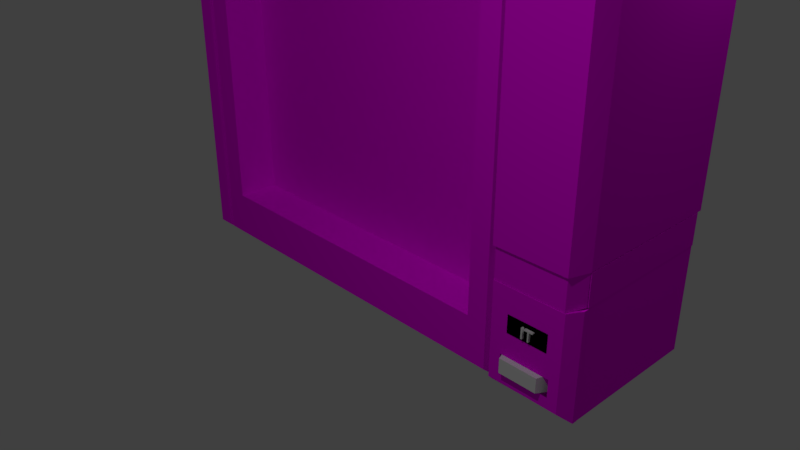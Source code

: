 # Source: Television.blend  (saved by Blender 2.79.0; exported with 4.5.12 LTS)
import bpy
from mathutils import Matrix  # noqa: F401  (used for matrix-valued properties, if any)

bpy.ops.wm.read_factory_settings(use_empty=True)
scene = bpy.context.scene
scene.name = 'Scene'

# ---- collections
col_collection_1 = bpy.data.collections.new('Collection 1'); scene.collection.children.link(col_collection_1)

# ---- images (referenced by path relative to the original .blend; pixels are not part of the script)
import os
ASSET_DIR = os.environ.get("B2B_ASSET_DIR", "")  # directory of the original .blend (textures are referenced by path, not embedded)
HERE = os.path.dirname(os.path.abspath(__file__))  # packed textures are extracted next to this script under _unpacked/

def load_image(name, relpath, width, height, colorspace="sRGB"):
    """Load a texture the original file referenced (path relative to the .blend, or extracted next to this script)."""
    p = next((c for c in (os.path.join(HERE, relpath), os.path.join(ASSET_DIR, relpath)) if relpath and os.path.exists(c)), "")
    if p:
        img = bpy.data.images.load(p, check_existing=True)
        img.name = name
    else:  # same state as the original file: an image datablock whose file is absent (Cycles renders it pink)
        img = bpy.data.images.new(name, width, height)
        img.source = "FILE"
        img.filepath = "//" + (relpath or name)
    img.colorspace_settings.name = colorspace
    return img
img_plastic011_lq_png = load_image('Plastic011_LQ.png', 'textures/Plastic011_LQ.png', 1024, 1024, 'sRGB')

# ---- materials (node trees are filled in below, after node groups)
mat_material_007 = bpy.data.materials.new('Material.007')
mat_material_007.alpha_threshold = 0.0
mat_material_007.diffuse_color = (0.0, 0.0, 0.0, 1.0)
mat_material_007.roughness = 0.5
mat_material = bpy.data.materials.new('Material')
mat_material.alpha_threshold = 0.0
mat_material.diffuse_color = (0.02038, 0.02038, 0.02038, 1.0)
mat_material.roughness = 0.5
mat_material.line_color = (0.0, 0.0, 0.0, 1.0)
mat_material_001 = bpy.data.materials.new('Material.001')
mat_material_001.alpha_threshold = 0.0
mat_material_001.diffuse_color = (0.03106, 0.03106, 0.03106, 1.0)
mat_material_001.roughness = 0.5
mat_material_006 = bpy.data.materials.new('Material.006')
mat_material_006.alpha_threshold = 0.0
mat_material_006.diffuse_color = (0.0, 0.0, 0.0, 1.0)
mat_material_006.roughness = 0.5
mat_material_005 = bpy.data.materials.new('Material.005')
mat_material_005.alpha_threshold = 0.0
mat_material_005.roughness = 0.5
mat_material_003 = bpy.data.materials.new('Material.003')
mat_material_003.alpha_threshold = 0.0
mat_material_003.roughness = 0.5
mat_material_004 = bpy.data.materials.new('Material.004')
mat_material_004.alpha_threshold = 0.0
mat_material_004.roughness = 0.5

# ---- material node trees
mat_material.use_nodes = True; mat_material.node_tree.nodes.clear()
_N = mat_material.node_tree.nodes; _L = mat_material.node_tree.links
n0 = _N.new('ShaderNodeOutputMaterial'); n0.name = 'Material Output'; n0.location = (300, 300)
n1 = _N.new('ShaderNodeBsdfDiffuse'); n1.name = 'Diffuse BSDF'; n1.location = (10, 300)
n2 = _N.new('ShaderNodeTexImage'); n2.name = 'Image Texture'; n2.location = (-180, 300)
n2.width = 140
n2.image = img_plastic011_lq_png
_L.new(n1.outputs[0], n0.inputs[0])
_L.new(n2.outputs[0], n1.inputs[0])
n0.is_active_output = True
mat_material_001.use_nodes = True; mat_material_001.node_tree.nodes.clear()
_N = mat_material_001.node_tree.nodes; _L = mat_material_001.node_tree.links
n0 = _N.new('ShaderNodeOutputMaterial'); n0.name = 'Material Output'; n0.location = (300, 300)
n1 = _N.new('ShaderNodeBsdfDiffuse'); n1.name = 'Diffuse BSDF'; n1.location = (10, 300)
n2 = _N.new('ShaderNodeTexImage'); n2.name = 'Image Texture'; n2.location = (-180, 300)
n2.width = 140
_L.new(n1.outputs[0], n0.inputs[0])
_L.new(n2.outputs[0], n1.inputs[0])
n0.is_active_output = True

# ---- world
world_world = bpy.data.worlds.new('World'); scene.world = world_world
world_world.color = (0.05088, 0.05088, 0.05088)
world_world.use_sun_shadow = False
world_world.sun_shadow_jitter_overblur = 0.0
world_world.cycles.sampling_method = 'MANUAL'

# ---- cameras
cam_camera = bpy.data.cameras.new('Camera')
cam_camera.clip_end = 100.0
cam_camera.lens = 35.0
cam_camera.sensor_width = 32.0
cam_camera.sensor_height = 18.0
cam_camera.ortho_scale = 7.314
cam_camera.dof.focus_distance = 0.0

# ---- lights
light_area = bpy.data.lights.new('Area', 'AREA')
light_area.transmission_factor = 0.0
light_area.energy = 78.54
light_area.shadow_buffer_clip_start = 0.5
light_area.shadow_soft_size = 0.1
light_area.shadow_maximum_resolution = 0.006
light_area.use_absolute_resolution = True
light_area.size = 0.1
light_area.size_y = 0.1
light_lamp = bpy.data.lights.new('Lamp', 'POINT')
light_lamp.transmission_factor = 0.0
light_lamp.cutoff_distance = 30.0
light_lamp.energy = 100.0
light_lamp.shadow_buffer_clip_start = 1.001
light_lamp.shadow_soft_size = 0.1
light_lamp.shadow_maximum_resolution = 0.006
light_lamp.use_absolute_resolution = True

# ---- meshes
me_cube = bpy.data.meshes.new('Cube')
me_cube.from_pydata([(-1.0, -1.0, -1.0), (-1.0, -1.0, 1.0), (-1.0, 1.0, -1.0), (-1.0, 1.0, 1.0), (3.613, -1.0, -1.0), (3.613, -1.0, 1.0), (3.613, 1.0, -1.0), (3.613, 1.0, 1.0)], [], [(0, 1, 3, 2), (2, 3, 7, 6), (6, 7, 5, 4), (4, 5, 1, 0), (2, 6, 4, 0), (7, 3, 1, 5)])
me_cube.materials.append(mat_material_007)
me_cube.use_remesh_preserve_volume = False
me_cube.use_remesh_preserve_attributes = False
me_cube.use_mirror_vertex_groups = False
me_cube.update()
me_controlpanel_002 = bpy.data.meshes.new('ControlPanel.002')
me_controlpanel_002.from_pydata([(0.4349, 0.2646, -0.3325), (0.348, 0.06425, -0.3325), (-0.4684, 0.06425, -0.3325), (-0.5729, 0.2646, -0.3325), (0.4349, 0.2646, 0.02769), (0.348, 0.06424, 0.02769), (-0.4684, 0.06425, 0.02769), (-0.5729, 0.2646, 0.02769), (0.4349, 0.2646, -0.3325), (0.348, 0.06425, -0.3325), (-0.4684, 0.06425, -0.3325)], [], [(0, 1, 2, 3), (4, 7, 6, 5), (0, 4, 5, 1), (1, 5, 6, 2), (2, 6, 7, 3), (4, 0, 3, 7), (9, 10, 3, 8)])
_uv = me_controlpanel_002.uv_layers.new(name='UVMap')
_uv.uv.foreach_set('vector', [0.0, 0.0, 1.0, 0.0, 1.0, 1.0, 0.0, 1.0, 0.0, 0.0, 1.0, 0.0, 1.0, 1.0, 0.0, 1.0, 0.0, 0.0, 1.0, 0.0, 1.0, 1.0, 0.0, 1.0, 0.0, 0.0, 1.0, 0.0, 1.0, 1.0, 0.0, 1.0, 0.0, 0.0, 1.0, 0.0, 1.0, 1.0, 0.0, 1.0, 0.0, 0.0, 1.0, 0.0, 1.0, 1.0, 0.0, 1.0, 0.9137, 0.1989, 0.1037, 0.1989, 4.459e-05, 4.542e-05, 1.0, 4.459e-05])
me_controlpanel_002.materials.append(mat_material)
me_controlpanel_002.materials.append(mat_material_001)
me_controlpanel_002.materials.append(mat_material_006)
me_controlpanel_002.use_remesh_preserve_volume = False
me_controlpanel_002.use_remesh_preserve_attributes = False
me_controlpanel_002.use_mirror_vertex_groups = False
me_controlpanel_002.update()
me_controlpanel_001 = bpy.data.meshes.new('ControlPanel.001')
me_controlpanel_001.from_pydata([(-1.155, 1.0, 1.534), (-1.155, -0.7525, 1.534), (-2.155, -0.7525, 1.534), (-2.155, 1.0, 1.534), (-1.155, 1.0, 1.896), (-1.155, -0.7525, 1.896), (-2.155, -0.7525, 1.896), (-2.155, 1.0, 1.896), (-1.155, 1.0, 1.534), (-1.155, -0.7525, 1.534), (-2.155, -0.7525, 1.534)], [], [(0, 1, 2, 3), (4, 7, 6, 5), (0, 4, 5, 1), (1, 5, 6, 2), (2, 6, 7, 3), (4, 0, 3, 7), (9, 10, 3, 8)])
_uv = me_controlpanel_001.uv_layers.new(name='UVMap')
_uv.uv.foreach_set('vector', [0.0, 0.0, 1.0, 0.0, 1.0, 1.0, 0.0, 1.0, 0.0, 0.0, 1.0, 0.0, 1.0, 1.0, 0.0, 1.0, 0.0, 0.0, 1.0, 0.0, 1.0, 1.0, 0.0, 1.0, 0.0, 0.0, 1.0, 0.0, 1.0, 1.0, 0.0, 1.0, 0.0, 0.0, 1.0, 0.0, 1.0, 1.0, 0.0, 1.0, 0.0, 0.0, 1.0, 0.0, 1.0, 1.0, 0.0, 1.0, 7.553e-05, 0.5706, 7.58e-05, 7.566e-05, 0.9999, 7.553e-05, 0.9999, 0.5706])
me_controlpanel_001.materials.append(mat_material)
me_controlpanel_001.materials.append(mat_material_001)
me_controlpanel_001.use_remesh_preserve_volume = False
me_controlpanel_001.use_remesh_preserve_attributes = False
me_controlpanel_001.use_mirror_vertex_groups = False
me_controlpanel_001.update()
me_powerbutton = bpy.data.meshes.new('PowerButton')
me_powerbutton.from_pydata([(-0.5044, -1.551, -0.7435), (-0.5044, -1.551, -0.1765), (-1.0, -0.218, -1.0), (-1.0, -0.218, -0.1765), (1.0, -1.551, -0.7435), (1.0, -1.551, -0.1765), (1.437, -0.218, -1.0), (1.437, -0.218, -0.1765)], [], [(0, 1, 3, 2), (2, 3, 7, 6), (6, 7, 5, 4), (4, 5, 1, 0), (2, 6, 4, 0), (7, 3, 1, 5)])
me_powerbutton.materials.append(mat_material_003)
me_powerbutton.use_remesh_preserve_volume = False
me_powerbutton.use_remesh_preserve_attributes = False
me_powerbutton.use_mirror_vertex_groups = False
me_powerbutton.update()
me_door = bpy.data.meshes.new('Door')
me_door.from_pydata([(0.9826, 0.05179, -0.5407), (0.9826, -0.008846, -0.5407), (-0.01735, -0.02141, -0.5407), (0.9827, 0.05179, 0.6938), (0.9826, -0.008847, 0.6938), (-0.01735, -0.02141, 0.6938), (-0.01735, 0.03922, 0.6938), (0.9827, 0.05179, -0.5407), (0.9826, -0.008846, -0.5407), (-0.01735, -0.02141, -0.5407), (0.8937, -0.1652, -0.3996), (0.8937, -0.1046, 0.6938), (0.8937, -0.1652, 0.6938), (0.06355, -0.1652, -0.3996), (0.06355, -0.1046, 0.6938), (0.06355, -0.1652, 0.6938), (0.1971, -0.1652, -0.2686), (0.1971, -0.1652, -0.06695), (0.1587, -0.1046, -0.1759), (0.1587, -0.1046, -0.3569), (0.7757, -0.1652, -0.2686), (0.7757, -0.1652, -0.06695), (0.8096, -0.1046, -0.1759)], [(7, 8), (8, 9), (18, 19)], [(14, 6, 5, 15), (0, 3, 4, 1), (13, 15, 5, 2), (13, 2, 8, 10), (1, 4, 12, 10), (3, 11, 12, 4), (10, 20, 16, 13), (11, 14, 15, 12), (13, 16, 17, 21, 20, 10, 12, 15), (22, 21, 17, 18)])
_uv = me_door.uv_layers.new(name='UVMap')
_uv.uv.foreach_set('vector', [0.1349, 0.9251, 9.593e-05, 0.9999, 0.02979, 0.9517, 0.1517, 0.8837, 0.9069, 0.09876, 0.7413, 0.916, 0.7054, 0.889, 0.8667, 0.09063, 0.1143, 0.1995, 0.1517, 0.8837, 0.02979, 0.9517, 9.522e-05, 0.05947, 0.1143, 0.1995, 9.522e-05, 0.05947, 0.7728, 9.522e-05, 0.7151, 0.1676, 0.8667, 0.09063, 0.7054, 0.889, 0.596, 0.858, 0.7151, 0.1676, 0.7413, 0.916, 0.617, 0.8887, 0.596, 0.858, 0.7054, 0.889, 0.7151, 0.1676, 0.612, 0.2647, 0.2149, 0.2858, 0.1143, 0.1995, 0.617, 0.8887, 0.1349, 0.9251, 0.1517, 0.8837, 0.596, 0.858, 0.1143, 0.1995, 0.2149, 0.2858, 0.2176, 0.4388, 0.5909, 0.4261, 0.612, 0.2647, 0.7151, 0.1676, 0.596, 0.858, 0.1517, 0.8837, 0.5682, 0.3582, 0.5909, 0.4261, 0.2176, 0.4388, 0.2457, 0.3466])
me_door.materials.append(mat_material)
me_door.materials.append(mat_material_001)
me_door.materials.append(mat_material_004)
me_door.use_remesh_preserve_volume = False
me_door.use_remesh_preserve_attributes = False
me_door.use_mirror_vertex_groups = False
me_door.update()
me_cube_004 = bpy.data.meshes.new('Cube.004')
me_cube_004.from_pydata([(2.335, 1.0, -0.4904), (2.845, -1.0, -1.0), (-2.155, -1.0, -1.0), (-1.646, 1.0, -0.4904), (2.335, 1.0, 3.49), (2.845, -1.0, 4.0), (-2.155, -1.0, 4.0), (-1.646, 1.0, 3.49), (2.335, 1.0, -0.4904), (2.845, -1.0, -1.0), (-2.155, -1.0, -1.0), (-1.646, 1.0, -0.4904), (2.335, 1.0, 3.49), (2.845, -1.0, 4.0), (-2.155, -1.0, 4.0), (-1.646, 1.0, 3.49), (1.408, 2.197, 0.437), (-0.7182, 2.197, 0.437), (1.408, 2.197, 2.563), (-0.7182, 2.197, 2.563)], [], [(0, 1, 2, 3), (4, 7, 6, 5), (0, 4, 5, 1), (1, 5, 6, 2), (2, 6, 7, 3), (4, 0, 3, 7), (8, 9, 10, 11), (12, 15, 14, 13), (8, 12, 13, 9), (9, 13, 14, 10), (10, 14, 15, 11), (15, 12, 18, 19), (18, 16, 17, 19), (11, 15, 19, 17), (8, 11, 17, 16), (12, 8, 16, 18)])
me_cube_004.materials.append(mat_material)
me_cube_004.use_remesh_preserve_volume = False
me_cube_004.use_remesh_preserve_attributes = False
me_cube_004.use_mirror_vertex_groups = False
me_cube_004.update()
me_controlpanel = bpy.data.meshes.new('ControlPanel')
me_controlpanel.from_pydata([(-1.155, 1.0, 1.0), (-1.155, -0.7286, 1.0), (-2.155, -0.7286, 1.0), (-2.155, 1.0, 1.0), (-1.155, 1.0, 2.244), (-1.155, -0.7286, 2.244), (-2.155, -0.7286, 2.244), (-2.155, 1.0, 2.244), (-1.155, 1.0, 1.0), (-1.155, -0.7286, 1.0), (-2.155, -0.7286, 1.0), (-2.155, 1.0, 2.0)], [], [(0, 1, 2, 3), (4, 7, 6, 5), (0, 4, 5, 1), (1, 5, 6, 2), (2, 6, 7, 3), (4, 0, 3, 7), (8, 11, 10, 9), (9, 10, 3, 8)])
_uv = me_controlpanel.uv_layers.new(name='UVMap')
_uv.uv.foreach_set('vector', [0.0, 0.0, 1.0, 0.0, 1.0, 1.0, 0.0, 1.0, 0.0, 0.0, 1.0, 0.0, 1.0, 1.0, 0.0, 1.0, 0.0, 0.0, 1.0, 0.0, 1.0, 1.0, 0.0, 1.0, 0.0, 0.0, 1.0, 0.0, 1.0, 1.0, 0.0, 1.0, 0.0, 0.0, 1.0, 0.0, 1.0, 1.0, 0.0, 1.0, 0.0, 0.0, 1.0, 0.0, 1.0, 1.0, 0.0, 1.0, 0.8299, 0.4822, 0.3025, 0.9109, 9.543e-05, 9.543e-05, 0.5453, 0.1976, 0.5453, 0.1976, 9.543e-05, 9.543e-05, 0.9999, 9.602e-05, 0.8299, 0.4822])
me_controlpanel.materials.append(mat_material)
me_controlpanel.materials.append(mat_material_001)
me_controlpanel.use_remesh_preserve_volume = False
me_controlpanel.use_remesh_preserve_attributes = False
me_controlpanel.use_mirror_vertex_groups = False
me_controlpanel.update()
me_speaker = bpy.data.meshes.new('speaker')
me_speaker.from_pydata([(-1.155, 1.0, 0.6243), (-1.155, -0.8128, 0.6243), (-2.155, -0.8128, 0.6243), (-2.155, 1.0, 0.6243), (-1.155, 1.0, 3.772), (-1.155, -0.8128, 3.772), (-2.155, -0.8128, 3.772), (-2.155, 1.0, 3.772), (-1.155, 1.0, 0.6243), (-1.155, -0.8128, 0.6243), (-2.155, -0.8128, 0.6243), (-1.231, -1.047, 0.6243), (-2.079, -1.047, 0.6243), (-1.231, -1.047, 3.772), (-2.079, -1.047, 3.772), (-1.155, 0.7898, 3.966), (-1.155, -0.7268, 3.966), (-2.155, -0.7268, 3.966), (-2.155, 0.7898, 3.966), (-1.231, -0.9224, 3.966), (-2.079, -0.9224, 3.966)], [], [(0, 1, 2, 3), (5, 4, 15, 16), (0, 4, 5, 1), (13, 5, 16, 19), (2, 6, 7, 3), (4, 0, 3, 7), (9, 10, 3, 8), (11, 13, 14, 12), (6, 2, 12, 14), (1, 5, 13, 11), (2, 1, 11, 12), (15, 18, 17, 16), (16, 17, 20, 19), (14, 13, 19, 20), (7, 6, 17, 18), (6, 14, 20, 17), (4, 7, 18, 15)])
_uv = me_speaker.uv_layers.new(name='UVMap')
_uv.uv.foreach_set('vector', [0.0, 0.0, 1.0, 0.0, 1.0, 1.0, 0.0, 1.0, 0.0, 0.0, 1.0, 0.0, 1.0, 1.0, 0.0, 1.0, 0.0, 0.0, 1.0, 0.0, 1.0, 1.0, 0.0, 1.0, 0.0, 0.0, 1.0, 0.0, 1.0, 1.0, 0.0, 1.0, 0.0, 0.0, 1.0, 0.0, 1.0, 1.0, 0.0, 1.0, 0.0, 0.0, 1.0, 0.0, 1.0, 1.0, 0.0, 1.0, 7.426e-05, 0.5516, 7.456e-05, 7.439e-05, 0.9999, 7.426e-05, 0.9999, 0.5516, 0.0, 0.0, 1.0, 0.0, 1.0, 1.0, 0.0, 1.0, 0.0, 0.0, 1.0, 0.0, 1.0, 1.0, 0.0, 1.0, 0.0, 0.0, 1.0, 0.0, 1.0, 1.0, 0.0, 1.0, 0.0, 0.0, 1.0, 0.0, 1.0, 1.0, 0.0, 1.0, 0.0, 0.0, 1.0, 0.0, 1.0, 1.0, 0.0, 1.0, 0.0, 0.0, 1.0, 0.0, 1.0, 1.0, 0.0, 1.0, 0.0, 0.0, 1.0, 0.0, 1.0, 1.0, 0.0, 1.0, 0.0, 0.0, 1.0, 0.0, 1.0, 1.0, 0.0, 1.0, 0.0, 0.0, 1.0, 0.0, 1.0, 1.0, 0.0, 1.0, 0.0, 0.0, 1.0, 0.0, 1.0, 1.0, 0.0, 1.0])
me_speaker.materials.append(mat_material)
me_speaker.materials.append(mat_material_001)
me_speaker.use_remesh_preserve_volume = False
me_speaker.use_remesh_preserve_attributes = False
me_speaker.use_mirror_vertex_groups = False
me_speaker.update()
me_shell = bpy.data.meshes.new('Shell')
me_shell.from_pydata([(2.845, 1.0, -0.8205), (2.845, -1.0, -0.8205), (-1.555, -1.0, -0.8205), (-1.555, 1.0, -0.8205), (2.845, 1.0, 3.794), (-1.555, 1.0, 3.794), (2.845, -1.0, 3.794), (-1.29, -1.0, -0.2921), (2.611, -1.0, 3.609), (2.611, -1.0, -0.2921), (-1.29, -1.0, 3.609), (-1.555, -1.0, 3.794), (-1.29, -0.51, -0.2921), (-1.29, -0.51, 3.609), (2.611, -0.51, 3.609), (2.611, -0.51, -0.2921), (2.845, 0.7999, -0.9898), (2.845, -0.7999, -0.9898), (-1.555, -0.7999, -0.9898), (-1.555, 0.7999, -0.9898), (2.845, 0.9191, 3.958), (-1.555, 0.9191, 3.958), (2.845, -0.9191, 3.958), (-1.555, -0.9191, 3.958), (-1.632, -1.0, -0.8205), (-1.632, 1.0, -0.8205), (-1.632, 1.0, 3.794), (-1.632, -1.0, 3.794), (-1.632, -0.7999, -0.9898), (-1.632, 0.7999, -0.9898), (-1.632, 0.9191, 3.958), (-1.632, -0.9191, 3.958), (-1.829, -1.0, -0.8205), (-1.829, 1.0, -0.8205), (-1.829, 1.0, 3.794), (-1.829, -1.0, 3.794), (-1.829, -0.7999, -0.9898), (-1.829, 0.7999, -0.9898), (-1.829, 0.9191, 3.958), (-1.829, -0.9191, 3.958), (-1.555, -0.8713, -0.8042), (-1.555, -0.8713, 3.81), (-1.555, -0.6712, -0.9735), (-1.555, -0.7904, 3.955), (-1.632, -0.8713, -0.8042), (-1.632, -0.8713, 3.81), (-1.632, -0.6712, -0.9735), (-1.632, -0.7904, 3.951), (2.845, 0.9663, 3.862), (2.845, -0.9663, 3.862), (-1.555, -0.9663, 3.862), (-1.555, 0.9663, 3.862), (-1.632, -0.9661, 3.862), (-1.632, 0.9663, 3.862), (-1.829, -0.9663, 3.862), (-1.829, 0.9663, 3.862), (-1.555, -0.8375, 3.869), (2.845, 0.9479, 3.9), (-1.555, 0.9479, 3.9), (-1.632, 0.9479, 3.9), (-1.829, 0.9479, 3.9), (2.845, -0.9479, 3.9), (-1.555, -0.9479, 3.9), (-1.632, -0.9479, 3.9), (-1.829, -0.9479, 3.9), (-1.555, -0.8191, 3.916), (-1.632, -0.8191, 3.916), (2.764, 1.073, 3.758), (2.764, -0.9274, 3.758), (2.764, -0.8937, 3.827), (-1.526, -0.8937, 3.827), (-1.526, -0.7695, 3.766), (2.845, -0.8237, 3.891), (-1.63, -0.8725, 3.869), (2.845, -0.8421, 3.853), (2.845, -0.889, -0.9144), (2.845, 0.889, -0.9144), (-1.555, 0.889, -0.9144), (-1.555, -0.889, -0.9144), (-1.632, 0.889, -0.9144), (-1.632, -0.889, -0.9144), (-1.829, 0.889, -0.9144), (-1.829, -0.889, -0.9144), (-1.555, -0.7603, -0.8981), (-1.632, -0.7603, -0.8981), (2.845, 0.9334, -0.8769), (-1.555, 0.9334, -0.8769), (-1.632, 0.9334, -0.8769), (-1.829, 0.9334, -0.8769), (2.845, -0.9334, -0.8769), (-1.555, -0.9334, -0.8769), (-1.632, -0.9334, -0.8769), (-1.829, -0.9334, -0.8769), (-1.555, -0.8047, -0.8605), (-1.632, -0.8047, -0.8605), (2.845, -0.889, -0.9144), (-1.555, -0.889, -0.9144), (-1.632, -0.889, -0.9144), (-1.829, -0.889, -0.9144), (-1.555, -0.7603, -0.8981), (-1.632, -0.7603, -0.8981), (2.845, -0.9334, -0.8769), (-1.555, -0.9334, -0.8769), (-1.632, -0.9334, -0.8769), (-1.829, -0.9334, -0.8769), (-1.555, -0.8047, -0.8605), (-1.632, -0.8047, -0.8605), (2.845, -0.8098, -0.9152), (-1.555, -0.8098, -0.9152), (-1.632, -0.866, -0.9152), (-1.829, -0.866, -0.9152), (-1.555, -0.7372, -0.8989), (-1.632, -0.7372, -0.8989), (2.845, -0.8542, -0.8776), (-1.555, -0.8542, -0.8776), (-1.632, -0.9104, -0.8776), (-1.829, -0.9104, -0.8776), (-1.555, -0.7816, -0.8613), (-1.632, -0.7816, -0.8613), (-1.632, -0.8713, 3.81), (-1.632, -0.9661, 3.862), (-1.827, -0.8709, 3.869), (-1.63, -0.8725, 3.869), (-1.632, -0.8191, 3.916), (-1.827, -0.8188, 3.916)], [(70, 71), (122, 73), (45, 119), (52, 120), (66, 123), (123, 124)], [(76, 75, 17, 16), (4, 0, 3, 5), (0, 4, 6, 1), (7, 2, 1, 6, 8, 9), (10, 8, 6, 11, 2, 7), (77, 19, 29, 79), (61, 57, 20, 22), (10, 7, 12, 13), (8, 10, 13, 14), (12, 15, 14, 13), (7, 9, 15, 12), (9, 8, 14, 15), (16, 17, 18, 19), (77, 76, 16, 19), (75, 78, 18, 17), (20, 21, 23, 22), (62, 61, 22, 23), (57, 58, 21, 20), (5, 3, 25, 26), (26, 25, 33, 34), (79, 29, 37, 81), (31, 30, 38, 39), (51, 5, 26, 53), (19, 18, 28, 29), (23, 21, 30, 31), (28, 18, 42, 46), (2, 11, 41, 40), (32, 35, 34, 33), (82, 81, 37, 36), (60, 64, 39, 38), (63, 31, 39, 64), (91, 24, 32, 92), (29, 28, 36, 37), (24, 27, 35, 32), (53, 26, 34, 55), (40, 41, 45, 44), (93, 40, 44, 94), (80, 28, 46, 84), (90, 2, 40, 93), (27, 24, 44, 45), (62, 23, 43, 65), (11, 50, 56, 41), (59, 53, 55, 60), (27, 52, 54, 35), (34, 35, 54, 55), (58, 51, 53, 59), (4, 5, 51, 48), (11, 6, 49, 50), (6, 4, 48, 49), (31, 63, 66, 47), (21, 58, 59, 30), (30, 59, 60, 38), (55, 54, 64, 60), (48, 51, 58, 57), (49, 61, 72, 74), (49, 48, 57, 61), (6, 49, 69, 68), (50, 49, 69, 70), (4, 6, 68, 67), (18, 78, 83, 42), (92, 82, 98, 104), (42, 83, 84, 46), (28, 80, 82, 36), (92, 88, 81, 82), (87, 79, 81, 88), (75, 89, 101, 95), (86, 85, 76, 77), (86, 77, 79, 87), (85, 89, 75, 76), (0, 1, 89, 85), (3, 86, 87, 25), (3, 0, 85, 86), (1, 2, 90, 89), (25, 87, 88, 33), (32, 33, 88, 92), (24, 91, 94, 44), (83, 78, 96, 99), (90, 93, 105, 102), (82, 80, 97, 98), (103, 104, 116, 115), (100, 99, 111, 112), (101, 102, 114, 113), (105, 106, 118, 117), (97, 100, 112, 109), (93, 94, 106, 105), (80, 84, 100, 97), (91, 92, 104, 103), (84, 83, 99, 100), (94, 91, 103, 106), (78, 75, 95, 96), (89, 90, 102, 101), (115, 109, 112, 118), (113, 114, 108, 107), (108, 114, 117, 111), (111, 117, 118, 112), (109, 115, 116, 110), (106, 103, 115, 118), (98, 97, 109, 110), (99, 96, 108, 111), (102, 105, 117, 114), (104, 98, 110, 116), (96, 95, 107, 108), (95, 101, 113, 107), (63, 31, 23, 62), (56, 74, 72, 65), (66, 63, 62, 65), (120, 27, 119, 122), (64, 63, 66, 124), (54, 52, 73, 121), (65, 66, 122, 56), (73, 66, 124, 121), (41, 56, 73, 119), (74, 56, 50, 49)])
_uv = me_shell.uv_layers.new(name='UVMap')
_uv.uv.foreach_set('vector', [0.7849, 0.04858, 0.9275, 0.03469, 0.9999, 0.01293, 0.8164, 0.005698, 0.5191, 0.1089, 0.7272, 0.1373, 0.6031, 0.3377, 0.369, 0.3055, 0.7272, 0.1373, 0.5191, 0.1089, 0.5912, 0.1409, 0.7532, 0.08656, 0.5179, 0.2298, 0.54, 0.2506, 0.7532, 0.08656, 0.5912, 0.1409, 0.6016, 0.2004, 0.6945, 0.126, 0.3951, 0.3797, 0.6016, 0.2004, 0.5912, 0.1409, 0.3253, 0.4291, 0.54, 0.2506, 0.5179, 0.2298, 0.573, 0.3097, 0.5675, 0.292, 0.5755, 0.2964, 0.5797, 0.3055, 0.2952, 0.01194, 0.4797, 0.09236, 0.46, 0.08389, 0.2986, 0.01407, 0.3951, 0.3797, 0.5179, 0.2298, 0.5043, 0.2087, 0.4463, 0.3394, 0.6016, 0.2004, 0.3951, 0.3797, 0.4463, 0.3394, 0.6075, 0.2408, 0.5043, 0.2087, 0.6509, 0.147, 0.6075, 0.2408, 0.4463, 0.3394, 0.5179, 0.2298, 0.6945, 0.126, 0.6509, 0.147, 0.5043, 0.2087, 0.6945, 0.126, 0.6016, 0.2004, 0.6075, 0.2408, 0.6509, 0.147, 0.8164, 0.005698, 0.9999, 0.01293, 0.6337, 0.359, 0.5675, 0.292, 0.573, 0.3097, 0.7849, 0.04858, 0.8164, 0.005698, 0.5675, 0.292, 0.9275, 0.03469, 0.6177, 0.3594, 0.6337, 0.359, 0.9999, 0.01293, 0.46, 0.08389, 0.3079, 0.3799, 0.1212, 0.3936, 0.2986, 0.01407, 0.06624, 0.4558, 0.2952, 0.01194, 0.2986, 0.01407, 0.1212, 0.3936, 0.4797, 0.09236, 0.3179, 0.3461, 0.3079, 0.3799, 0.46, 0.08389, 0.369, 0.3055, 0.6031, 0.3377, 0.5957, 0.3133, 0.3486, 0.3238, 0.3486, 0.3238, 0.5957, 0.3133, 0.5822, 0.2961, 0.3239, 0.3243, 0.5797, 0.3055, 0.5755, 0.2964, 0.5767, 0.2996, 0.5784, 0.299, 0.1522, 0.4044, 0.3243, 0.3606, 0.3297, 0.3547, 0.1932, 0.4077, 0.3357, 0.3227, 0.369, 0.3055, 0.3486, 0.3238, 0.3387, 0.3346, 0.5675, 0.292, 0.6337, 0.359, 0.6197, 0.3502, 0.5755, 0.2964, 0.1212, 0.3936, 0.3079, 0.3799, 0.3243, 0.3606, 0.1522, 0.4044, 0.6197, 0.3502, 0.6337, 0.359, 0.6218, 0.3505, 0.6196, 0.3503, 0.54, 0.2506, 0.3253, 0.4291, 0.2643, 0.451, 0.5751, 0.2922, 0.5915, 0.3734, 0.2761, 0.4222, 0.3239, 0.3243, 0.5822, 0.2961, 0.6005, 0.3573, 0.5784, 0.299, 0.5767, 0.2996, 0.6056, 0.3516, 0.3306, 0.3443, 0.2118, 0.4118, 0.1932, 0.4077, 0.3297, 0.3547, 0.15, 0.4293, 0.1522, 0.4044, 0.1932, 0.4077, 0.2118, 0.4118, 0.5944, 0.3416, 0.5993, 0.348, 0.5915, 0.3734, 0.5925, 0.3643, 0.5755, 0.2964, 0.6197, 0.3502, 0.6056, 0.3516, 0.5767, 0.2996, 0.5993, 0.348, 0.2603, 0.4411, 0.2761, 0.4222, 0.5915, 0.3734, 0.3387, 0.3346, 0.3486, 0.3238, 0.3239, 0.3243, 0.3285, 0.3337, 0.5751, 0.2922, 0.2643, 0.451, 0.2536, 0.4487, 0.5937, 0.3216, 0.5765, 0.3248, 0.5751, 0.2922, 0.5937, 0.3216, 0.5902, 0.3305, 0.6128, 0.3508, 0.6197, 0.3502, 0.6196, 0.3503, 0.6154, 0.3486, 0.546, 0.2832, 0.54, 0.2506, 0.5751, 0.2922, 0.5765, 0.3248, 0.2603, 0.4411, 0.5993, 0.348, 0.5937, 0.3216, 0.2536, 0.4487, 0.07067, 0.4466, 9.693e-05, 0.5348, 0.09621, 0.5366, 0.1482, 0.5161, 0.3253, 0.4291, 0.2902, 0.467, 0.227, 0.4916, 0.2643, 0.451, 0.331, 0.3469, 0.3387, 0.3346, 0.3285, 0.3337, 0.3306, 0.3443, 0.2603, 0.4411, 0.2453, 0.4437, 0.2421, 0.4153, 0.2761, 0.4222, 0.3239, 0.3243, 0.2761, 0.4222, 0.2421, 0.4153, 0.3285, 0.3337, 0.3179, 0.3461, 0.3357, 0.3227, 0.3387, 0.3346, 0.331, 0.3469, 0.5191, 0.1089, 0.369, 0.3055, 0.3357, 0.3227, 0.4981, 0.101, 0.3253, 0.4291, 0.5912, 0.1409, 0.5967, 0.1462, 0.2902, 0.467, 0.2902, 9.693e-05, 0.5191, 0.1089, 0.4981, 0.101, 0.2903, 0.009779, 0.37, 0.5411, 0.3682, 0.5368, 0.3774, 0.5385, 0.3793, 0.5411, 0.3079, 0.3799, 0.3179, 0.3461, 0.331, 0.3469, 0.3243, 0.3606, 0.3243, 0.3606, 0.331, 0.3469, 0.3306, 0.3443, 0.3297, 0.3547, 0.3285, 0.3337, 0.2421, 0.4153, 0.2118, 0.4118, 0.3306, 0.3443, 0.4981, 0.101, 0.3357, 0.3227, 0.3179, 0.3461, 0.4797, 0.09236, 0.2903, 0.009779, 0.2952, 0.01194, 0.2912, 0.01102, 0.294, 0.01133, 0.2903, 0.009779, 0.4981, 0.101, 0.4797, 0.09236, 0.2952, 0.01194, 0.2958, 0.6701, 0.2907, 0.6721, 0.2877, 0.6644, 0.2929, 0.6624, 9.693e-05, 0.5412, 0.2907, 0.6721, 0.2877, 0.6644, 0.004423, 0.5368, 0.368, 0.5445, 0.2958, 0.6701, 0.2929, 0.6624, 0.365, 0.5368, 0.6337, 0.359, 0.6177, 0.3594, 0.6159, 0.3511, 0.6218, 0.3505, 0.5925, 0.3643, 0.6005, 0.3573, 0.5985, 0.3568, 0.5949, 0.3624, 0.6218, 0.3505, 0.6159, 0.3511, 0.6154, 0.3486, 0.6196, 0.3503, 0.6197, 0.3502, 0.6128, 0.3508, 0.6005, 0.3573, 0.6056, 0.3516, 0.5925, 0.3643, 0.5802, 0.2985, 0.5784, 0.299, 0.6005, 0.3573, 0.5858, 0.3114, 0.5797, 0.3055, 0.5784, 0.299, 0.5802, 0.2985, 0.9275, 0.03469, 0.8265, 0.06334, 0.8523, 0.05811, 0.9012, 0.04097, 0.5838, 0.3239, 0.7569, 0.09329, 0.7849, 0.04858, 0.573, 0.3097, 0.5838, 0.3239, 0.573, 0.3097, 0.5797, 0.3055, 0.5858, 0.3114, 0.7569, 0.09329, 0.8265, 0.06334, 0.9275, 0.03469, 0.7849, 0.04858, 0.7272, 0.1373, 0.7532, 0.08656, 0.8265, 0.06334, 0.7569, 0.09329, 0.6031, 0.3377, 0.5838, 0.3239, 0.5858, 0.3114, 0.5957, 0.3133, 0.6031, 0.3377, 0.7272, 0.1373, 0.7569, 0.09329, 0.5838, 0.3239, 0.7532, 0.08656, 0.54, 0.2506, 0.546, 0.2832, 0.8265, 0.06334, 0.5957, 0.3133, 0.5858, 0.3114, 0.5802, 0.2985, 0.5822, 0.2961, 0.5915, 0.3734, 0.5822, 0.2961, 0.5802, 0.2985, 0.5925, 0.3643, 0.5993, 0.348, 0.5944, 0.3416, 0.5902, 0.3305, 0.5937, 0.3216, 0.6159, 0.3511, 0.6177, 0.3594, 0.605, 0.3509, 0.6065, 0.3464, 0.546, 0.2832, 0.5765, 0.3248, 0.5851, 0.3281, 0.5576, 0.2982, 0.6005, 0.3573, 0.6128, 0.3508, 0.6082, 0.3477, 0.5985, 0.3568, 0.5988, 0.3434, 0.5949, 0.3624, 0.5973, 0.3597, 0.6022, 0.344, 0.6114, 0.3446, 0.6065, 0.3464, 0.6029, 0.343, 0.6073, 0.34, 0.8523, 0.05811, 0.5576, 0.2982, 0.575, 0.3218, 0.8797, 0.03864, 0.5851, 0.3281, 0.5965, 0.332, 0.6021, 0.3352, 0.5952, 0.3334, 0.6082, 0.3477, 0.6114, 0.3446, 0.6073, 0.34, 0.6043, 0.3445, 0.5765, 0.3248, 0.5902, 0.3305, 0.5965, 0.332, 0.5851, 0.3281, 0.6128, 0.3508, 0.6154, 0.3486, 0.6114, 0.3446, 0.6082, 0.3477, 0.5944, 0.3416, 0.5925, 0.3643, 0.5949, 0.3624, 0.5988, 0.3434, 0.6154, 0.3486, 0.6159, 0.3511, 0.6065, 0.3464, 0.6114, 0.3446, 0.5902, 0.3305, 0.5944, 0.3416, 0.5988, 0.3434, 0.5965, 0.332, 0.6177, 0.3594, 0.9275, 0.03469, 0.9012, 0.04097, 0.605, 0.3509, 0.8265, 0.06334, 0.546, 0.2832, 0.5576, 0.2982, 0.8523, 0.05811, 0.6022, 0.344, 0.6043, 0.3445, 0.6073, 0.34, 0.6021, 0.3352, 0.8797, 0.03864, 0.575, 0.3218, 0.5911, 0.3411, 0.8894, 0.03619, 0.5911, 0.3411, 0.575, 0.3218, 0.5952, 0.3334, 0.6029, 0.343, 0.6029, 0.343, 0.5952, 0.3334, 0.6021, 0.3352, 0.6073, 0.34, 0.6043, 0.3445, 0.6022, 0.344, 0.5973, 0.3597, 0.5976, 0.3569, 0.5965, 0.332, 0.5988, 0.3434, 0.6022, 0.344, 0.6021, 0.3352, 0.5985, 0.3568, 0.6082, 0.3477, 0.6043, 0.3445, 0.5976, 0.3569, 0.6065, 0.3464, 0.605, 0.3509, 0.5911, 0.3411, 0.6029, 0.343, 0.5576, 0.2982, 0.5851, 0.3281, 0.5952, 0.3334, 0.575, 0.3218, 0.5949, 0.3624, 0.5985, 0.3568, 0.5976, 0.3569, 0.5973, 0.3597, 0.605, 0.3509, 0.9012, 0.04097, 0.8894, 0.03619, 0.5911, 0.3411, 0.9012, 0.04097, 0.8523, 0.05811, 0.8797, 0.03864, 0.8894, 0.03619, 0.1361, 0.431, 0.1522, 0.4044, 0.1212, 0.3936, 0.07067, 0.4466, 0.227, 0.4916, 0.294, 0.01133, 0.2912, 0.01102, 0.1482, 0.5161, 0.1798, 0.4625, 0.1361, 0.431, 0.07067, 0.4466, 0.1482, 0.5161, 0.3823, 0.5415, 0.3795, 0.5368, 0.3889, 0.5373, 0.3891, 0.5415, 0.2118, 0.4118, 0.15, 0.4293, 0.1855, 0.4589, 0.214, 0.4274, 0.2421, 0.4153, 0.2453, 0.4437, 0.2206, 0.4534, 0.2245, 0.4231, 0.1482, 0.5161, 0.1798, 0.4625, 0.2222, 0.4486, 0.227, 0.4916, 0.2206, 0.4534, 0.1855, 0.4589, 0.214, 0.4274, 0.2245, 0.4231, 0.2643, 0.451, 0.227, 0.4916, 0.2252, 0.4494, 0.2453, 0.4465, 0.294, 0.01133, 0.227, 0.4916, 0.2902, 0.467, 0.2903, 0.009779])
me_shell.materials.append(mat_material)
me_shell.use_remesh_preserve_volume = False
me_shell.use_remesh_preserve_attributes = False
me_shell.use_mirror_vertex_groups = False
me_shell.update()

# ---- curves / text
txt_text = bpy.data.curves.new('Text', 'FONT')
txt_text.dimensions = '2D'
txt_text.body = 'IT'
txt_text.materials.append(mat_material_005)
txt_text.use_path_clamp = True
txt_text.bevel_resolution = 0
txt_text.extrude = 0.088

# ---- objects
ob_cube_007 = bpy.data.objects.new('Cube.007', me_cube)
ob_cube_006 = bpy.data.objects.new('Cube.006', me_controlpanel_002)
ob_cube_005 = bpy.data.objects.new('Cube.005', me_controlpanel_001)
ob_text = bpy.data.objects.new('Text', txt_text)
ob_area = bpy.data.objects.new('Area', light_area)
ob_powerbutton = bpy.data.objects.new('PowerButton', me_powerbutton)
ob_door = bpy.data.objects.new('Door', me_door)
ob_cube_004 = bpy.data.objects.new('Cube.004', me_cube_004)
ob_cube_003 = bpy.data.objects.new('Cube.003', me_controlpanel)
ob_cube_001 = bpy.data.objects.new('Cube.001', me_speaker)
ob_cube = bpy.data.objects.new('Cube', me_shell)
ob_lamp = bpy.data.objects.new('Lamp', light_lamp)
ob_camera = bpy.data.objects.new('Camera', cam_camera)

# ---- transforms, parenting, visibility, modifiers, constraints
ob_cube_007.location = (3.236, -0.9321, 0.8702)
ob_cube_007.scale = (0.1014, 0.1014, 0.1014)
ob_cube_007.lineart.crease_threshold = 0.0
ob_cube_006.location = (3.403, -1.083, 1.596)
ob_cube_006.lock_rotations_4d = False
ob_cube_006.empty_display_type = 'ARROWS'
ob_cube_006.lineart.crease_threshold = 0.0
ob_cube_005.location = (5.001, -0.0547, -0.2771)
ob_cube_005.lock_rotations_4d = False
ob_cube_005.empty_display_type = 'ARROWS'
ob_cube_005.lineart.crease_threshold = 0.0
ob_text.location = (3.305, -1.045, 0.803)
ob_text.rotation_euler = (1.571, -0.0, 0.0)
ob_text.scale = (0.1785, 0.1785, 0.1785)
ob_text.lineart.crease_threshold = 0.0
ob_area.location = (3.845, -4.894, 7.74)
ob_area.lineart.crease_threshold = 0.0
ob_powerbutton.location = (3.262, -0.6319, 0.5476)
ob_powerbutton.scale = (0.2964, 0.2964, 0.2964)
ob_powerbutton.lineart.crease_threshold = 0.0
ob_door.location = (2.873, -0.8633, 0.5665)
ob_door.lock_rotations_4d = False
ob_door.empty_display_type = 'ARROWS'
ob_door.lineart.crease_threshold = 0.0
ob_cube_004.location = (0.4667, 1.698, 1.485)
ob_cube_004.scale = (0.7572, 0.7572, 0.7572)
ob_cube_004.lock_rotations_4d = False
ob_cube_004.empty_display_type = 'ARROWS'
ob_cube_004.lineart.crease_threshold = 0.0
ob_cube_003.location = (5.0, -0.06972, -0.9854)
ob_cube_003.lock_rotations_4d = False
ob_cube_003.empty_display_type = 'ARROWS'
ob_cube_003.lineart.crease_threshold = 0.0
ob_cube_001.location = (5.0, 0.0, 1.0)
ob_cube_001.lock_rotations_4d = False
ob_cube_001.empty_display_type = 'ARROWS'
ob_cube_001.lineart.crease_threshold = 0.0
ob_cube.location = (0.0, 0.0, 1.0)
ob_cube.lock_rotations_4d = False
ob_cube.empty_display_type = 'ARROWS'
ob_cube.lineart.crease_threshold = 0.0
ob_lamp.location = (4.076, 1.005, 5.904)
ob_lamp.rotation_euler = (0.6503, 0.05522, 1.866)
ob_lamp.lock_rotations_4d = False
ob_lamp.empty_display_type = 'ARROWS'
ob_lamp.color = (0.0, 0.0, 0.0, 0.0)
ob_lamp.lineart.crease_threshold = 0.0
ob_camera.location = (7.481, -6.508, 5.344)
ob_camera.rotation_euler = (1.109, 0.0, 0.8149)
ob_camera.lock_rotations_4d = False
ob_camera.empty_display_type = 'ARROWS'
ob_camera.color = (0.0, 0.0, 0.0, 0.0)
ob_camera.display_type = 'WIRE'
ob_camera.lineart.crease_threshold = 0.0

# ---- collection membership
col_collection_1.objects.link(ob_cube_007)
col_collection_1.objects.link(ob_cube_006)
col_collection_1.objects.link(ob_cube_005)
col_collection_1.objects.link(ob_text)
col_collection_1.objects.link(ob_area)
col_collection_1.objects.link(ob_powerbutton)
col_collection_1.objects.link(ob_door)
col_collection_1.objects.link(ob_cube_004)
col_collection_1.objects.link(ob_cube_003)
col_collection_1.objects.link(ob_cube_001)
col_collection_1.objects.link(ob_cube)
col_collection_1.objects.link(ob_lamp)
col_collection_1.objects.link(ob_camera)

# ---- scene / render settings (as saved in the file)
scene.camera = ob_camera
scene.frame_start = 1; scene.frame_end = 250; scene.frame_set(0)
scene.render.engine = 'CYCLES'
scene.render.resolution_percentage = 50
scene.render.dither_intensity = 0.0
scene.cycles.use_denoising = False
scene.cycles.samples = 128
scene.cycles.sampling_pattern = 'TABULATED_SOBOL'
scene.cycles.use_adaptive_sampling = False
scene.cycles.use_light_tree = False
scene.cycles.blur_glossy = 0.0
scene.cycles.sample_clamp_indirect = 0.0
scene.view_settings.view_transform = 'Standard'
bpy.context.view_layer.update()
